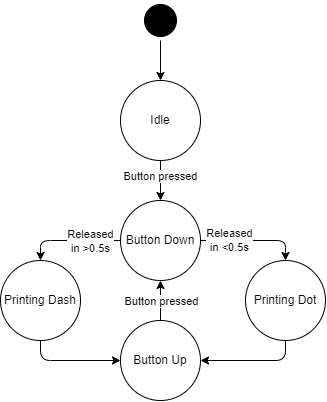

The diagram above was exported from draw.io. Its source (the exported page's mxGraphModel, read from the mxfile embedded in the PNG):
<mxGraphModel dx="1250" dy="1113" grid="1" gridSize="10" guides="1" tooltips="1" connect="1" arrows="1" fold="1" page="1" pageScale="1" pageWidth="850" pageHeight="1100" math="0" shadow="0">
  <root>
    <mxCell id="0" />
    <mxCell id="1" parent="0" />
    <mxCell id="10" style="edgeStyle=none;html=1;exitX=1;exitY=0.5;exitDx=0;exitDy=0;entryX=0.5;entryY=0;entryDx=0;entryDy=0;" edge="1" parent="1" source="3" target="8">
      <mxGeometry relative="1" as="geometry" />
    </mxCell>
    <mxCell id="3" value="" style="ellipse;html=1;shape=startState;fillColor=#000000;strokeColor=#000000;rounded=1;shadow=0;comic=0;labelBackgroundColor=none;fontFamily=Verdana;fontSize=12;fontColor=#000000;align=center;direction=south;" vertex="1" parent="1">
      <mxGeometry x="182" y="41" width="40" height="40" as="geometry" />
    </mxCell>
    <mxCell id="25" style="edgeStyle=none;html=1;exitX=0.5;exitY=0;exitDx=0;exitDy=0;entryX=0.5;entryY=1;entryDx=0;entryDy=0;" edge="1" parent="1" source="6" target="7">
      <mxGeometry relative="1" as="geometry" />
    </mxCell>
    <mxCell id="26" value="Button pressed" style="edgeLabel;html=1;align=center;verticalAlign=middle;resizable=0;points=[];" vertex="1" connectable="0" parent="25">
      <mxGeometry x="-0.0071" relative="1" as="geometry">
        <mxPoint as="offset" />
      </mxGeometry>
    </mxCell>
    <mxCell id="6" value="Button Up" style="ellipse;whiteSpace=wrap;html=1;" vertex="1" parent="1">
      <mxGeometry x="162" y="361" width="80" height="80" as="geometry" />
    </mxCell>
    <mxCell id="19" style="edgeStyle=none;html=1;exitX=1;exitY=0.5;exitDx=0;exitDy=0;entryX=0.5;entryY=0;entryDx=0;entryDy=0;" edge="1" parent="1" source="7" target="15">
      <mxGeometry relative="1" as="geometry">
        <mxPoint x="332" y="281.1428571428571" as="targetPoint" />
        <Array as="points">
          <mxPoint x="327" y="281" />
        </Array>
      </mxGeometry>
    </mxCell>
    <mxCell id="22" value="Released &lt;br&gt;in &amp;lt;0.5s" style="edgeLabel;html=1;align=center;verticalAlign=middle;resizable=0;points=[];" vertex="1" connectable="0" parent="19">
      <mxGeometry x="-0.4449" y="1" relative="1" as="geometry">
        <mxPoint as="offset" />
      </mxGeometry>
    </mxCell>
    <mxCell id="20" style="edgeStyle=none;html=1;exitX=0;exitY=0.5;exitDx=0;exitDy=0;entryX=0.5;entryY=0;entryDx=0;entryDy=0;" edge="1" parent="1" source="7" target="16">
      <mxGeometry relative="1" as="geometry">
        <Array as="points">
          <mxPoint x="82" y="281" />
        </Array>
      </mxGeometry>
    </mxCell>
    <mxCell id="21" value="Released&lt;div&gt;in &amp;gt;0.5s&lt;/div&gt;" style="edgeLabel;html=1;align=center;verticalAlign=middle;resizable=0;points=[];" vertex="1" connectable="0" parent="20">
      <mxGeometry x="-0.2114" y="-1" relative="1" as="geometry">
        <mxPoint x="9" y="1" as="offset" />
      </mxGeometry>
    </mxCell>
    <mxCell id="7" value="Button Down" style="ellipse;whiteSpace=wrap;html=1;" vertex="1" parent="1">
      <mxGeometry x="162" y="241" width="80" height="80" as="geometry" />
    </mxCell>
    <mxCell id="11" style="edgeStyle=none;html=1;exitX=0.5;exitY=1;exitDx=0;exitDy=0;entryX=0.5;entryY=0;entryDx=0;entryDy=0;" edge="1" parent="1" source="8" target="7">
      <mxGeometry relative="1" as="geometry" />
    </mxCell>
    <mxCell id="13" value="Button pressed" style="edgeLabel;html=1;align=center;verticalAlign=middle;resizable=0;points=[];" vertex="1" connectable="0" parent="11">
      <mxGeometry x="-0.2" y="-1" relative="1" as="geometry">
        <mxPoint as="offset" />
      </mxGeometry>
    </mxCell>
    <mxCell id="8" value="Idle" style="ellipse;whiteSpace=wrap;html=1;" vertex="1" parent="1">
      <mxGeometry x="162" y="121" width="80" height="80" as="geometry" />
    </mxCell>
    <mxCell id="24" style="edgeStyle=none;html=1;exitX=0.5;exitY=1;exitDx=0;exitDy=0;entryX=1;entryY=0.5;entryDx=0;entryDy=0;" edge="1" parent="1" source="15" target="6">
      <mxGeometry relative="1" as="geometry">
        <Array as="points">
          <mxPoint x="327" y="401" />
        </Array>
      </mxGeometry>
    </mxCell>
    <mxCell id="15" value="Printing Dot" style="ellipse;whiteSpace=wrap;html=1;" vertex="1" parent="1">
      <mxGeometry x="287" y="301" width="80" height="80" as="geometry" />
    </mxCell>
    <mxCell id="23" style="edgeStyle=none;html=1;exitX=0.5;exitY=1;exitDx=0;exitDy=0;entryX=0;entryY=0.5;entryDx=0;entryDy=0;" edge="1" parent="1" source="16" target="6">
      <mxGeometry relative="1" as="geometry">
        <Array as="points">
          <mxPoint x="82" y="401" />
        </Array>
      </mxGeometry>
    </mxCell>
    <mxCell id="16" value="Printing Dash" style="ellipse;whiteSpace=wrap;html=1;" vertex="1" parent="1">
      <mxGeometry x="42" y="301" width="80" height="80" as="geometry" />
    </mxCell>
  </root>
</mxGraphModel>